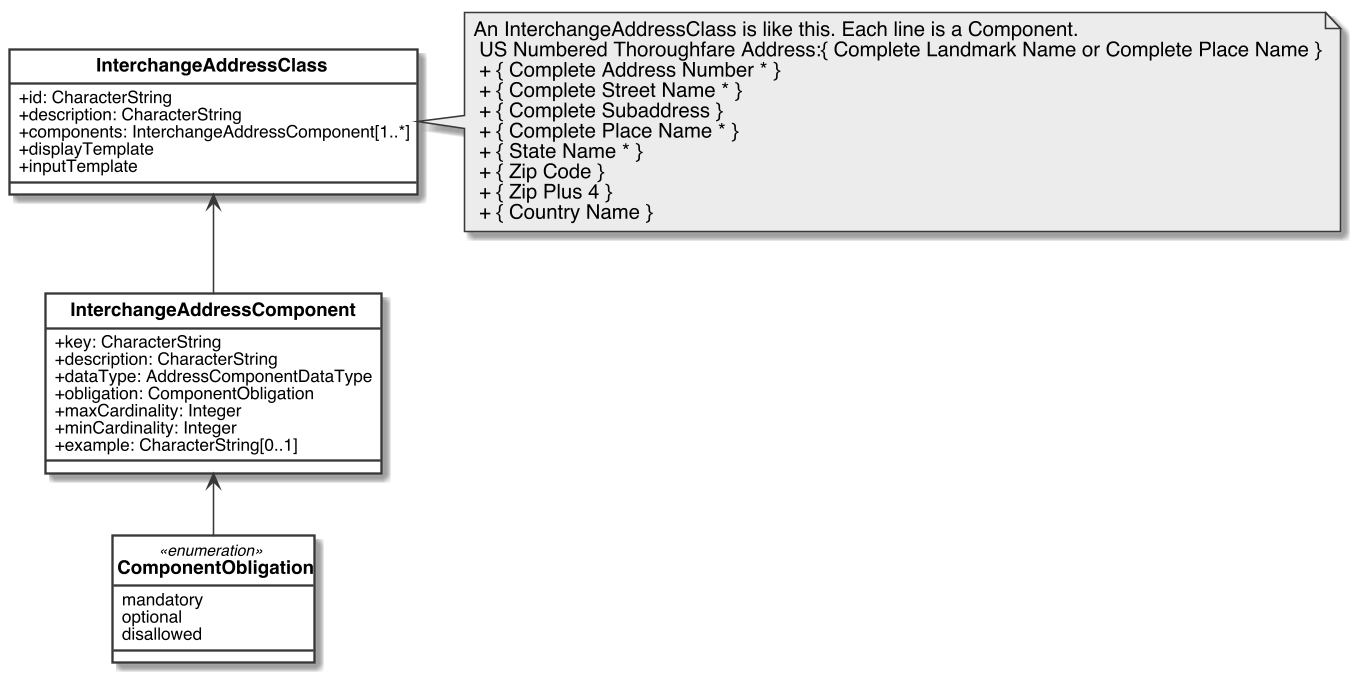

The diagram above was rendered by PlantUML. Its source (embedded in the PNG):
@startuml AddressClass

skinparam classAttributeIconSize 0
skinparam Dpi 150
skinparam Monochrome true
skinparam LineType ortho
skinparam nodesep 30
skinparam ranksep 40
hide circle
skinparam Default {
TextAlignment center
FontName Helvetica
}
skinparam Class {
AttributeIconSize 0
BackgroundColor White
FontStyle bold
StereotypeFontSize 10
}
skinparam Rectangle {
BackgroundColor White
FontStyle bold
FontSize 11
StereotypeFontSize 10
}
skinparam Object {
BackgroundColor White
FontStyle bold
FontSize 11
StereotypeFontSize 10
}

skinparam Entity {
StereotypeFontSize 10
}

class InterchangeAddressClass{
    +id: CharacterString
    +description: CharacterString
    +components: InterchangeAddressComponent[1..*]
    +displayTemplate
    +inputTemplate
}

class InterchangeAddressComponent{
    +key: CharacterString
    +description: CharacterString
    +dataType: AddressComponentDataType
    +obligation: ComponentObligation
    +maxCardinality: Integer
    +minCardinality: Integer
    +example: CharacterString[0..1]
}

enum ComponentObligation <<enumeration>>{
    mandatory
    optional
    disallowed
}


note right of InterchangeAddressClass: An InterchangeAddressClass is like this. Each line is a Component.\n US Numbered Thoroughfare Address:{ Complete Landmark Name or Complete Place Name }\n + { Complete Address Number * }\n + { Complete Street Name * }\n + { Complete Subaddress }\n + { Complete Place Name * }\n + { State Name * }\n + { Zip Code }\n + { Zip Plus 4 }\n + { Country Name }


InterchangeAddressClass <-- InterchangeAddressComponent
InterchangeAddressComponent <-- ComponentObligation


@enduml